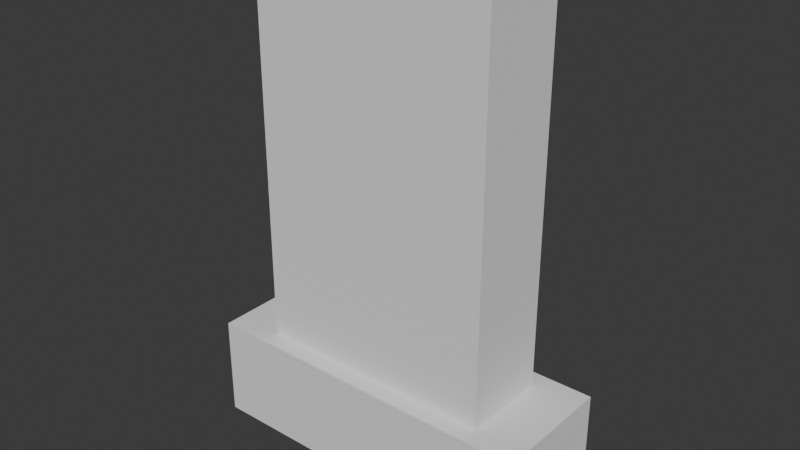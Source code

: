 # Source: gravestone.blend  (saved by Blender 4.1.24; exported with 4.5.12 LTS)
import bpy
from mathutils import Matrix  # noqa: F401  (used for matrix-valued properties, if any)

bpy.ops.wm.read_factory_settings(use_empty=True)
scene = bpy.context.scene
scene.name = 'Scene'

# ---- collections
col_collection = bpy.data.collections.new('Collection'); scene.collection.children.link(col_collection)

# ---- world
world_world = bpy.data.worlds.new('World'); scene.world = world_world
world_world.use_nodes = True; world_world.node_tree.nodes.clear()
_N = world_world.node_tree.nodes; _L = world_world.node_tree.links
n0 = _N.new('ShaderNodeOutputWorld'); n0.name = 'World Output'; n0.location = (300, 300)
n1 = _N.new('ShaderNodeBackground'); n1.name = 'Background'; n1.location = (10, 300)
n1.inputs[0].default_value = (0.05088, 0.05088, 0.05088, 1.0)
_L.new(n1.outputs[0], n0.inputs[0])
n0.is_active_output = True
world_world.color = (0.05088, 0.05088, 0.05088)
world_world.use_sun_shadow = False
world_world.sun_shadow_jitter_overblur = 0.0

# ---- meshes
me_cube_001 = bpy.data.meshes.new('Cube.001')
me_cube_001.from_pydata([(-1.0, -1.0, 0.02028), (-0.7045, -0.7045, 2.02), (-1.0, 1.0, 0.02028), (-0.7045, 0.7045, 2.02), (1.0, -1.0, 0.02028), (0.7045, -0.7045, 2.02), (1.0, 1.0, 0.02028), (0.7045, 0.7045, 2.02), (-1.0, -1.0, 2.02), (-1.0, 1.0, 2.02), (1.0, 1.0, 2.02), (1.0, -1.0, 2.02), (-0.7045, -0.7045, 9.579), (-0.7045, 0.7045, 9.579), (0.7045, 0.7045, 9.579), (0.7045, -0.7045, 9.579)], [], [(0, 8, 9, 2), (2, 9, 10, 6), (6, 10, 11, 4), (4, 11, 8, 0), (2, 6, 4, 0), (5, 7, 14, 15), (1, 3, 9, 8), (3, 7, 10, 9), (7, 5, 11, 10), (5, 1, 8, 11), (14, 13, 12, 15), (3, 1, 12, 13), (1, 5, 15, 12), (7, 3, 13, 14)])
_uv = me_cube_001.uv_layers.new(name='UVMap')
_uv.uv.foreach_set('vector', [0.375, 0.0, 0.625, 0.0, 0.625, 0.25, 0.375, 0.25, 0.375, 0.25, 0.625, 0.25, 0.625, 0.5, 0.375, 0.5, 0.375, 0.5, 0.625, 0.5, 0.625, 0.75, 0.375, 0.75, 0.375, 0.75, 0.625, 0.75, 0.625, 1.0, 0.375, 1.0, 0.125, 0.5, 0.375, 0.5, 0.375, 0.75, 0.125, 0.75, 0.6619, 0.7131, 0.6619, 0.5369, 0.6619, 0.5369, 0.6619, 0.7131, 0.8381, 0.7131, 0.8381, 0.5369, 0.875, 0.5, 0.875, 0.75, 0.8381, 0.5369, 0.6619, 0.5369, 0.625, 0.5, 0.875, 0.5, 0.6619, 0.5369, 0.6619, 0.7131, 0.625, 0.75, 0.625, 0.5, 0.6619, 0.7131, 0.8381, 0.7131, 0.875, 0.75, 0.625, 0.75, 0.6619, 0.5369, 0.8381, 0.5369, 0.8381, 0.7131, 0.6619, 0.7131, 0.8381, 0.5369, 0.8381, 0.7131, 0.8381, 0.7131, 0.8381, 0.5369, 0.8381, 0.7131, 0.6619, 0.7131, 0.6619, 0.7131, 0.8381, 0.7131, 0.6619, 0.5369, 0.8381, 0.5369, 0.8381, 0.5369, 0.6619, 0.5369])
me_cube_001.update()

# ---- objects
ob_cube = bpy.data.objects.new('Cube', me_cube_001)

# ---- transforms, parenting, visibility, modifiers, constraints
ob_cube.location = (0.0, 0.0, 8.941e-08)
ob_cube.scale = (1.619, 0.5872, 0.4824)

# ---- collection membership
col_collection.objects.link(ob_cube)

# ---- scene / render settings (as saved in the file)
scene.frame_start = 1; scene.frame_end = 250; scene.frame_set(1)
scene.render.engine = 'BLENDER_EEVEE_NEXT'
scene.cycles.sampling_pattern = 'TABULATED_SOBOL'
scene.eevee.ray_tracing_options.trace_max_roughness = 0.0
bpy.context.view_layer.update()

# ---- added for rendering (the .blend has no active camera and no usable light): camera, sun
cam_auto = bpy.data.cameras.new('AutoCamera')
cam_auto.lens = 50.0
cam_auto.sensor_width = 36.0
cam_auto.clip_end = 1000.0
ob_auto_camera = bpy.data.objects.new('AutoCamera', cam_auto)
scene.collection.objects.link(ob_auto_camera)
ob_auto_camera.location = (5.32596, -6.39115, 6.57635)
ob_auto_camera.rotation_euler = (1.09748, -7.21219e-08, 0.694738)
scene.camera = ob_auto_camera
light_auto_sun = bpy.data.lights.new('AutoSun', 'SUN')
light_auto_sun.energy = 3.0
light_auto_sun.angle = 0.0523599
ob_auto_sun = bpy.data.objects.new('AutoSun', light_auto_sun)
scene.collection.objects.link(ob_auto_sun)
ob_auto_sun.rotation_euler = (0.872665, 0.174533, 0.523599)
bpy.context.view_layer.update()
